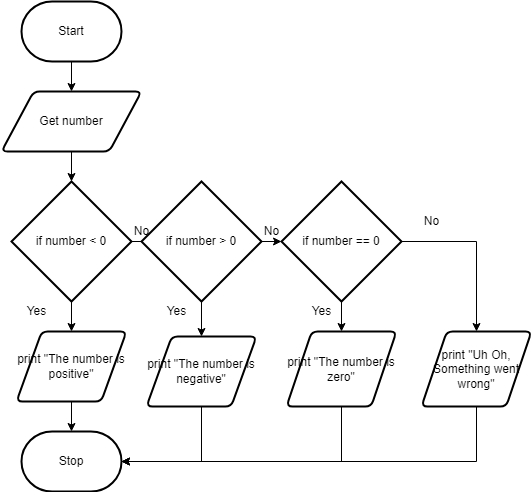

The diagram above was exported from draw.io. Its source (the exported page's mxGraphModel, read from the mxfile embedded in the PNG):
<mxGraphModel dx="1074" dy="787" grid="1" gridSize="10" guides="1" tooltips="1" connect="1" arrows="1" fold="1" page="1" pageScale="1" pageWidth="827" pageHeight="1169" math="0" shadow="0">
  <root>
    <mxCell id="0" />
    <mxCell id="1" parent="0" />
    <mxCell id="32" style="edgeStyle=none;html=1;" parent="1" source="17" target="19" edge="1">
      <mxGeometry relative="1" as="geometry" />
    </mxCell>
    <mxCell id="17" value="Start" style="strokeWidth=2;html=1;shape=mxgraph.flowchart.terminator;whiteSpace=wrap;" parent="1" vertex="1">
      <mxGeometry x="140" y="20" width="100" height="60" as="geometry" />
    </mxCell>
    <mxCell id="18" style="edgeStyle=none;html=1;entryX=0.5;entryY=0;entryDx=0;entryDy=0;entryPerimeter=0;" parent="1" source="19" target="25" edge="1">
      <mxGeometry relative="1" as="geometry">
        <mxPoint x="190" y="210" as="targetPoint" />
      </mxGeometry>
    </mxCell>
    <mxCell id="19" value="Get number" style="shape=parallelogram;html=1;strokeWidth=2;perimeter=parallelogramPerimeter;whiteSpace=wrap;rounded=1;arcSize=12;size=0.23;" parent="1" vertex="1">
      <mxGeometry x="120" y="110" width="140" height="60" as="geometry" />
    </mxCell>
    <mxCell id="20" style="edgeStyle=none;html=1;" parent="1" source="21" target="22" edge="1">
      <mxGeometry relative="1" as="geometry">
        <mxPoint x="190" y="470" as="targetPoint" />
      </mxGeometry>
    </mxCell>
    <mxCell id="21" value="print &quot;The number is positive&quot;" style="shape=parallelogram;html=1;strokeWidth=2;perimeter=parallelogramPerimeter;whiteSpace=wrap;rounded=1;arcSize=12;size=0.23;" parent="1" vertex="1">
      <mxGeometry x="135" y="350" width="110" height="70" as="geometry" />
    </mxCell>
    <mxCell id="22" value="Stop" style="strokeWidth=2;html=1;shape=mxgraph.flowchart.terminator;whiteSpace=wrap;" parent="1" vertex="1">
      <mxGeometry x="140" y="450" width="100" height="60" as="geometry" />
    </mxCell>
    <mxCell id="23" style="edgeStyle=none;html=1;" parent="1" source="25" target="21" edge="1">
      <mxGeometry relative="1" as="geometry" />
    </mxCell>
    <mxCell id="24" style="edgeStyle=none;html=1;exitX=1;exitY=0.5;exitDx=0;exitDy=0;exitPerimeter=0;rounded=0;" parent="1" source="25" target="33" edge="1">
      <mxGeometry relative="1" as="geometry">
        <Array as="points">
          <mxPoint x="372" y="260" />
        </Array>
        <mxPoint x="372.02" y="301.98" as="targetPoint" />
      </mxGeometry>
    </mxCell>
    <mxCell id="25" value="if number &amp;lt; 0" style="strokeWidth=2;html=1;shape=mxgraph.flowchart.decision;whiteSpace=wrap;" parent="1" vertex="1">
      <mxGeometry x="130" y="200" width="120" height="120" as="geometry" />
    </mxCell>
    <mxCell id="26" value="Yes" style="text;html=1;align=center;verticalAlign=middle;resizable=0;points=[];autosize=1;strokeColor=none;fillColor=none;" parent="1" vertex="1">
      <mxGeometry x="135" y="320" width="40" height="20" as="geometry" />
    </mxCell>
    <mxCell id="30" value="No&lt;br&gt;" style="text;html=1;align=center;verticalAlign=middle;resizable=0;points=[];autosize=1;strokeColor=none;fillColor=none;" parent="1" vertex="1">
      <mxGeometry x="245" y="240" width="30" height="20" as="geometry" />
    </mxCell>
    <mxCell id="34" style="edgeStyle=none;html=1;exitX=0.5;exitY=1;exitDx=0;exitDy=0;exitPerimeter=0;" parent="1" source="33" target="35" edge="1">
      <mxGeometry relative="1" as="geometry">
        <mxPoint x="370" y="450" as="targetPoint" />
      </mxGeometry>
    </mxCell>
    <mxCell id="39" style="edgeStyle=none;html=1;exitX=1;exitY=0.5;exitDx=0;exitDy=0;exitPerimeter=0;rounded=0;entryX=0;entryY=0.5;entryDx=0;entryDy=0;entryPerimeter=0;" parent="1" source="33" target="45" edge="1">
      <mxGeometry relative="1" as="geometry">
        <mxPoint x="420" y="260" as="targetPoint" />
        <Array as="points" />
      </mxGeometry>
    </mxCell>
    <mxCell id="33" value="if number &amp;gt; 0" style="strokeWidth=2;html=1;shape=mxgraph.flowchart.decision;whiteSpace=wrap;" parent="1" vertex="1">
      <mxGeometry x="260" y="200" width="120" height="120" as="geometry" />
    </mxCell>
    <mxCell id="70" style="edgeStyle=none;html=1;entryX=1;entryY=0.5;entryDx=0;entryDy=0;entryPerimeter=0;rounded=0;" edge="1" parent="1" source="35" target="22">
      <mxGeometry relative="1" as="geometry">
        <Array as="points">
          <mxPoint x="320" y="480" />
        </Array>
      </mxGeometry>
    </mxCell>
    <mxCell id="35" value="print &quot;The number is negative&quot;" style="shape=parallelogram;html=1;strokeWidth=2;perimeter=parallelogramPerimeter;whiteSpace=wrap;rounded=1;arcSize=12;size=0.23;" parent="1" vertex="1">
      <mxGeometry x="265" y="355" width="110" height="70" as="geometry" />
    </mxCell>
    <mxCell id="71" style="edgeStyle=none;rounded=0;html=1;entryX=1;entryY=0.5;entryDx=0;entryDy=0;entryPerimeter=0;" edge="1" parent="1" source="41" target="22">
      <mxGeometry relative="1" as="geometry">
        <Array as="points">
          <mxPoint x="460" y="480" />
        </Array>
      </mxGeometry>
    </mxCell>
    <mxCell id="41" value="print &quot;The number is zero&quot;" style="shape=parallelogram;html=1;strokeWidth=2;perimeter=parallelogramPerimeter;whiteSpace=wrap;rounded=1;arcSize=12;size=0.23;" parent="1" vertex="1">
      <mxGeometry x="405" y="350" width="110" height="75" as="geometry" />
    </mxCell>
    <mxCell id="43" value="Yes" style="text;html=1;align=center;verticalAlign=middle;resizable=0;points=[];autosize=1;strokeColor=none;fillColor=none;" parent="1" vertex="1">
      <mxGeometry x="275" y="320" width="40" height="20" as="geometry" />
    </mxCell>
    <mxCell id="44" value="No&lt;br&gt;" style="text;html=1;align=center;verticalAlign=middle;resizable=0;points=[];autosize=1;strokeColor=none;fillColor=none;" parent="1" vertex="1">
      <mxGeometry x="375" y="240" width="30" height="20" as="geometry" />
    </mxCell>
    <mxCell id="46" style="edgeStyle=none;html=1;entryX=0.5;entryY=0;entryDx=0;entryDy=0;" parent="1" source="45" target="41" edge="1">
      <mxGeometry relative="1" as="geometry" />
    </mxCell>
    <mxCell id="69" style="edgeStyle=none;html=1;entryX=0.5;entryY=0;entryDx=0;entryDy=0;exitX=1;exitY=0.5;exitDx=0;exitDy=0;exitPerimeter=0;rounded=0;" parent="1" source="45" target="68" edge="1">
      <mxGeometry relative="1" as="geometry">
        <Array as="points">
          <mxPoint x="595" y="260" />
        </Array>
      </mxGeometry>
    </mxCell>
    <mxCell id="45" value="if number == 0" style="strokeWidth=2;html=1;shape=mxgraph.flowchart.decision;whiteSpace=wrap;" parent="1" vertex="1">
      <mxGeometry x="400" y="200" width="120" height="120" as="geometry" />
    </mxCell>
    <mxCell id="72" style="edgeStyle=none;rounded=0;html=1;entryX=1;entryY=0.5;entryDx=0;entryDy=0;entryPerimeter=0;" edge="1" parent="1" source="68" target="22">
      <mxGeometry relative="1" as="geometry">
        <Array as="points">
          <mxPoint x="595" y="480" />
        </Array>
      </mxGeometry>
    </mxCell>
    <mxCell id="68" value="print &quot;Uh Oh, Something went wrong&quot;" style="shape=parallelogram;html=1;strokeWidth=2;perimeter=parallelogramPerimeter;whiteSpace=wrap;rounded=1;arcSize=12;size=0.23;" parent="1" vertex="1">
      <mxGeometry x="540" y="350" width="110" height="75" as="geometry" />
    </mxCell>
    <mxCell id="73" value="Yes" style="text;html=1;align=center;verticalAlign=middle;resizable=0;points=[];autosize=1;strokeColor=none;fillColor=none;" vertex="1" parent="1">
      <mxGeometry x="420" y="320" width="40" height="20" as="geometry" />
    </mxCell>
    <mxCell id="74" value="No" style="text;html=1;align=center;verticalAlign=middle;resizable=0;points=[];autosize=1;strokeColor=none;fillColor=none;" vertex="1" parent="1">
      <mxGeometry x="535" y="230" width="30" height="20" as="geometry" />
    </mxCell>
  </root>
</mxGraphModel>